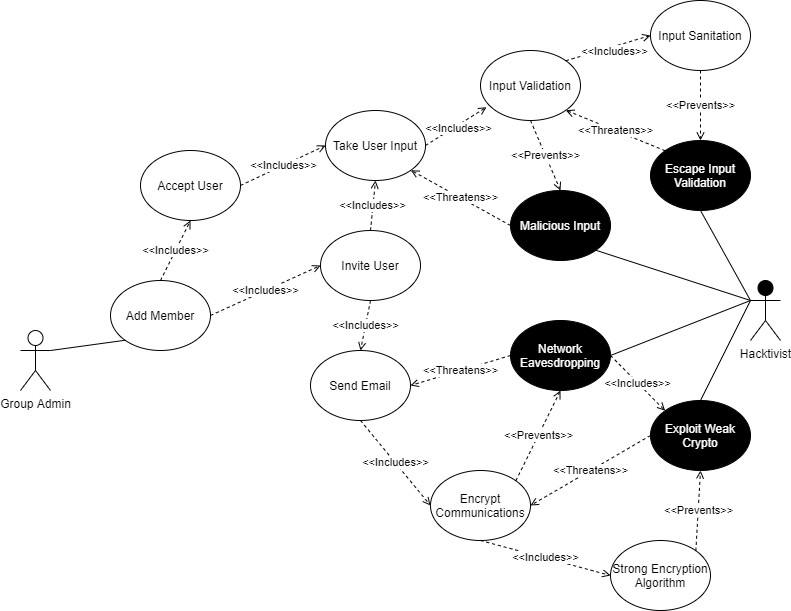

The diagram above was exported from draw.io. Its source (the exported page's mxGraphModel, read from the mxfile embedded in the PNG):
<mxGraphModel dx="1038" dy="579" grid="1" gridSize="10" guides="1" tooltips="1" connect="1" arrows="1" fold="1" page="1" pageScale="1" pageWidth="850" pageHeight="1100" math="0" shadow="0">
  <root>
    <mxCell id="0" />
    <mxCell id="1" parent="0" />
    <mxCell id="-Csm_j9I0JivxP7nbSm5-1" value="Group Admin" style="shape=umlActor;verticalLabelPosition=bottom;verticalAlign=top;html=1;outlineConnect=0;" parent="1" vertex="1">
      <mxGeometry x="40" y="600" width="30" height="60" as="geometry" />
    </mxCell>
    <mxCell id="FSSfK0GaYDO5kiwGS5Ji-4" value="&amp;lt;&amp;lt;Includes&amp;gt;&amp;gt;" style="orthogonalLoop=1;jettySize=auto;html=1;exitX=0.5;exitY=1;exitDx=0;exitDy=0;entryX=0.5;entryY=0;entryDx=0;entryDy=0;endArrow=open;endFill=0;dashed=1;strokeColor=default;rounded=0;" edge="1" parent="1" source="-Csm_j9I0JivxP7nbSm5-14" target="FSSfK0GaYDO5kiwGS5Ji-3">
      <mxGeometry relative="1" as="geometry" />
    </mxCell>
    <mxCell id="FSSfK0GaYDO5kiwGS5Ji-6" value="&amp;lt;&amp;lt;Includes&amp;gt;&amp;gt;" style="rounded=0;orthogonalLoop=1;jettySize=auto;html=1;exitX=0.5;exitY=0;exitDx=0;exitDy=0;entryX=0.5;entryY=1;entryDx=0;entryDy=0;dashed=1;endArrow=open;endFill=0;" edge="1" parent="1" source="-Csm_j9I0JivxP7nbSm5-14" target="FSSfK0GaYDO5kiwGS5Ji-5">
      <mxGeometry relative="1" as="geometry" />
    </mxCell>
    <mxCell id="-Csm_j9I0JivxP7nbSm5-14" value="Invite User" style="ellipse;whiteSpace=wrap;html=1;" parent="1" vertex="1">
      <mxGeometry x="340" y="500" width="100" height="70" as="geometry" />
    </mxCell>
    <mxCell id="FSSfK0GaYDO5kiwGS5Ji-3" value="Send Email" style="ellipse;whiteSpace=wrap;html=1;" vertex="1" parent="1">
      <mxGeometry x="330" y="620" width="100" height="70" as="geometry" />
    </mxCell>
    <mxCell id="FSSfK0GaYDO5kiwGS5Ji-14" style="edgeStyle=none;rounded=0;orthogonalLoop=1;jettySize=auto;html=1;exitX=1;exitY=0.5;exitDx=0;exitDy=0;entryX=0.06;entryY=0.81;entryDx=0;entryDy=0;entryPerimeter=0;fontColor=#000000;endArrow=open;endFill=0;strokeColor=default;dashed=1;" edge="1" parent="1" source="FSSfK0GaYDO5kiwGS5Ji-5" target="FSSfK0GaYDO5kiwGS5Ji-13">
      <mxGeometry relative="1" as="geometry" />
    </mxCell>
    <mxCell id="FSSfK0GaYDO5kiwGS5Ji-18" value="&amp;lt;&amp;lt;Includes&amp;gt;&amp;gt;" style="edgeLabel;html=1;align=center;verticalAlign=middle;resizable=0;points=[];fontColor=#000000;" vertex="1" connectable="0" parent="FSSfK0GaYDO5kiwGS5Ji-14">
      <mxGeometry x="0.2852" y="-1" relative="1" as="geometry">
        <mxPoint x="-7" y="6" as="offset" />
      </mxGeometry>
    </mxCell>
    <mxCell id="FSSfK0GaYDO5kiwGS5Ji-5" value="Take User Input" style="ellipse;whiteSpace=wrap;html=1;" vertex="1" parent="1">
      <mxGeometry x="345" y="380" width="100" height="70" as="geometry" />
    </mxCell>
    <mxCell id="FSSfK0GaYDO5kiwGS5Ji-10" value="Accept User" style="ellipse;whiteSpace=wrap;html=1;" vertex="1" parent="1">
      <mxGeometry x="160" y="420" width="100" height="70" as="geometry" />
    </mxCell>
    <mxCell id="FSSfK0GaYDO5kiwGS5Ji-19" value="&amp;lt;&amp;lt;Threatens&amp;gt;&amp;gt;" style="edgeStyle=none;rounded=0;orthogonalLoop=1;jettySize=auto;html=1;exitX=0;exitY=0.5;exitDx=0;exitDy=0;entryX=1;entryY=1;entryDx=0;entryDy=0;dashed=1;fontColor=#000000;endArrow=open;endFill=0;strokeColor=default;" edge="1" parent="1" source="FSSfK0GaYDO5kiwGS5Ji-12" target="FSSfK0GaYDO5kiwGS5Ji-5">
      <mxGeometry relative="1" as="geometry" />
    </mxCell>
    <mxCell id="FSSfK0GaYDO5kiwGS5Ji-12" value="Malicious Input" style="ellipse;whiteSpace=wrap;html=1;fillColor=#000000;fontColor=#FFFFFF;" vertex="1" parent="1">
      <mxGeometry x="530" y="460" width="100" height="70" as="geometry" />
    </mxCell>
    <mxCell id="FSSfK0GaYDO5kiwGS5Ji-20" value="&amp;lt;&amp;lt;Prevents&amp;gt;&amp;gt;" style="edgeStyle=none;rounded=0;orthogonalLoop=1;jettySize=auto;html=1;exitX=0.5;exitY=1;exitDx=0;exitDy=0;entryX=0.5;entryY=0;entryDx=0;entryDy=0;dashed=1;fontColor=#000000;endArrow=open;endFill=0;strokeColor=default;" edge="1" parent="1" source="FSSfK0GaYDO5kiwGS5Ji-13" target="FSSfK0GaYDO5kiwGS5Ji-12">
      <mxGeometry relative="1" as="geometry" />
    </mxCell>
    <mxCell id="FSSfK0GaYDO5kiwGS5Ji-13" value="Input Validation" style="ellipse;whiteSpace=wrap;html=1;" vertex="1" parent="1">
      <mxGeometry x="500" y="320" width="100" height="70" as="geometry" />
    </mxCell>
    <mxCell id="FSSfK0GaYDO5kiwGS5Ji-27" value="Hacktivist" style="shape=umlActor;verticalLabelPosition=bottom;verticalAlign=top;html=1;outlineConnect=0;fillColor=#000000;" vertex="1" parent="1">
      <mxGeometry x="770" y="550" width="30" height="60" as="geometry" />
    </mxCell>
    <mxCell id="FSSfK0GaYDO5kiwGS5Ji-29" value="Input Sanitation" style="ellipse;whiteSpace=wrap;html=1;" vertex="1" parent="1">
      <mxGeometry x="670" y="270" width="100" height="70" as="geometry" />
    </mxCell>
    <mxCell id="FSSfK0GaYDO5kiwGS5Ji-30" value="Escape Input Validation" style="ellipse;whiteSpace=wrap;html=1;fillColor=#000000;fontColor=#FFFFFF;" vertex="1" parent="1">
      <mxGeometry x="670" y="410" width="100" height="70" as="geometry" />
    </mxCell>
    <mxCell id="FSSfK0GaYDO5kiwGS5Ji-31" value="&amp;lt;&amp;lt;Threatens&amp;gt;&amp;gt;" style="edgeStyle=none;rounded=0;orthogonalLoop=1;jettySize=auto;html=1;exitX=0;exitY=0;exitDx=0;exitDy=0;entryX=1;entryY=1;entryDx=0;entryDy=0;dashed=1;fontColor=#000000;endArrow=open;endFill=0;strokeColor=default;" edge="1" parent="1" source="FSSfK0GaYDO5kiwGS5Ji-30" target="FSSfK0GaYDO5kiwGS5Ji-13">
      <mxGeometry relative="1" as="geometry">
        <mxPoint x="786.72" y="538.79" as="sourcePoint" />
        <mxPoint x="640.0042712474619" y="490.0032034355964" as="targetPoint" />
      </mxGeometry>
    </mxCell>
    <mxCell id="FSSfK0GaYDO5kiwGS5Ji-32" value="&amp;lt;&amp;lt;Prevents&amp;gt;&amp;gt;" style="edgeStyle=none;rounded=0;orthogonalLoop=1;jettySize=auto;html=1;exitX=0.5;exitY=1;exitDx=0;exitDy=0;entryX=0.5;entryY=0;entryDx=0;entryDy=0;dashed=1;fontColor=#000000;endArrow=open;endFill=0;strokeColor=default;" edge="1" parent="1" source="FSSfK0GaYDO5kiwGS5Ji-29" target="FSSfK0GaYDO5kiwGS5Ji-30">
      <mxGeometry relative="1" as="geometry">
        <mxPoint x="550" y="400" as="sourcePoint" />
        <mxPoint x="610" y="470" as="targetPoint" />
      </mxGeometry>
    </mxCell>
    <mxCell id="FSSfK0GaYDO5kiwGS5Ji-33" style="edgeStyle=none;rounded=0;orthogonalLoop=1;jettySize=auto;html=1;exitX=1;exitY=0;exitDx=0;exitDy=0;entryX=0;entryY=0.5;entryDx=0;entryDy=0;fontColor=#000000;endArrow=open;endFill=0;strokeColor=default;dashed=1;" edge="1" parent="1" source="FSSfK0GaYDO5kiwGS5Ji-13" target="FSSfK0GaYDO5kiwGS5Ji-29">
      <mxGeometry relative="1" as="geometry">
        <mxPoint x="435" y="430" as="sourcePoint" />
        <mxPoint x="514.8" y="388.6" as="targetPoint" />
      </mxGeometry>
    </mxCell>
    <mxCell id="FSSfK0GaYDO5kiwGS5Ji-34" value="&amp;lt;&amp;lt;Includes&amp;gt;&amp;gt;" style="edgeLabel;html=1;align=center;verticalAlign=middle;resizable=0;points=[];fontColor=#000000;" vertex="1" connectable="0" parent="FSSfK0GaYDO5kiwGS5Ji-33">
      <mxGeometry x="0.2852" y="-1" relative="1" as="geometry">
        <mxPoint x="-7" y="6" as="offset" />
      </mxGeometry>
    </mxCell>
    <mxCell id="FSSfK0GaYDO5kiwGS5Ji-35" value="Network Eavesdropping" style="ellipse;whiteSpace=wrap;html=1;fillColor=#000000;fontColor=#FFFFFF;" vertex="1" parent="1">
      <mxGeometry x="530" y="590" width="100" height="70" as="geometry" />
    </mxCell>
    <mxCell id="FSSfK0GaYDO5kiwGS5Ji-36" value="&amp;lt;&amp;lt;Threatens&amp;gt;&amp;gt;" style="edgeStyle=none;rounded=0;orthogonalLoop=1;jettySize=auto;html=1;exitX=0;exitY=0.5;exitDx=0;exitDy=0;entryX=1;entryY=0.5;entryDx=0;entryDy=0;dashed=1;fontColor=#000000;endArrow=open;endFill=0;strokeColor=default;" edge="1" parent="1" source="FSSfK0GaYDO5kiwGS5Ji-35" target="FSSfK0GaYDO5kiwGS5Ji-3">
      <mxGeometry relative="1" as="geometry">
        <mxPoint x="540" y="510" as="sourcePoint" />
        <mxPoint x="423.2842712474619" y="451.21320343559637" as="targetPoint" />
      </mxGeometry>
    </mxCell>
    <mxCell id="FSSfK0GaYDO5kiwGS5Ji-37" value="Encrypt Communications" style="ellipse;whiteSpace=wrap;html=1;" vertex="1" parent="1">
      <mxGeometry x="450" y="740" width="100" height="70" as="geometry" />
    </mxCell>
    <mxCell id="FSSfK0GaYDO5kiwGS5Ji-38" value="&amp;lt;&amp;lt;Prevents&amp;gt;&amp;gt;" style="edgeStyle=none;rounded=0;orthogonalLoop=1;jettySize=auto;html=1;exitX=1;exitY=0;exitDx=0;exitDy=0;entryX=0.5;entryY=1;entryDx=0;entryDy=0;dashed=1;fontColor=#000000;endArrow=open;endFill=0;strokeColor=default;" edge="1" parent="1" source="FSSfK0GaYDO5kiwGS5Ji-37" target="FSSfK0GaYDO5kiwGS5Ji-35">
      <mxGeometry relative="1" as="geometry">
        <mxPoint x="550" y="400" as="sourcePoint" />
        <mxPoint x="580" y="480" as="targetPoint" />
      </mxGeometry>
    </mxCell>
    <mxCell id="FSSfK0GaYDO5kiwGS5Ji-39" value="&amp;lt;&amp;lt;Includes&amp;gt;&amp;gt;" style="orthogonalLoop=1;jettySize=auto;html=1;exitX=0.5;exitY=1;exitDx=0;exitDy=0;entryX=0;entryY=0.5;entryDx=0;entryDy=0;endArrow=open;endFill=0;dashed=1;strokeColor=default;rounded=0;" edge="1" parent="1" source="FSSfK0GaYDO5kiwGS5Ji-3" target="FSSfK0GaYDO5kiwGS5Ji-37">
      <mxGeometry relative="1" as="geometry">
        <mxPoint x="380" y="580" as="sourcePoint" />
        <mxPoint x="380" y="640" as="targetPoint" />
      </mxGeometry>
    </mxCell>
    <mxCell id="FSSfK0GaYDO5kiwGS5Ji-40" value="Exploit Weak Crypto" style="ellipse;whiteSpace=wrap;html=1;fillColor=#000000;fontColor=#FFFFFF;" vertex="1" parent="1">
      <mxGeometry x="670" y="670" width="100" height="70" as="geometry" />
    </mxCell>
    <mxCell id="FSSfK0GaYDO5kiwGS5Ji-41" value="&amp;lt;&amp;lt;Includes&amp;gt;&amp;gt;" style="orthogonalLoop=1;jettySize=auto;html=1;exitX=1;exitY=0.5;exitDx=0;exitDy=0;entryX=0;entryY=0;entryDx=0;entryDy=0;endArrow=open;endFill=0;dashed=1;strokeColor=default;rounded=0;" edge="1" parent="1" source="FSSfK0GaYDO5kiwGS5Ji-35" target="FSSfK0GaYDO5kiwGS5Ji-40">
      <mxGeometry relative="1" as="geometry">
        <mxPoint x="390" y="700" as="sourcePoint" />
        <mxPoint x="460" y="775" as="targetPoint" />
      </mxGeometry>
    </mxCell>
    <mxCell id="FSSfK0GaYDO5kiwGS5Ji-43" value="Strong Encryption Algorithm" style="ellipse;whiteSpace=wrap;html=1;" vertex="1" parent="1">
      <mxGeometry x="630" y="810" width="100" height="70" as="geometry" />
    </mxCell>
    <mxCell id="FSSfK0GaYDO5kiwGS5Ji-44" value="&amp;lt;&amp;lt;Includes&amp;gt;&amp;gt;" style="orthogonalLoop=1;jettySize=auto;html=1;exitX=0.5;exitY=1;exitDx=0;exitDy=0;entryX=0;entryY=0.5;entryDx=0;entryDy=0;endArrow=open;endFill=0;dashed=1;strokeColor=default;rounded=0;" edge="1" parent="1" source="FSSfK0GaYDO5kiwGS5Ji-37" target="FSSfK0GaYDO5kiwGS5Ji-43">
      <mxGeometry relative="1" as="geometry">
        <mxPoint x="390" y="700" as="sourcePoint" />
        <mxPoint x="460" y="775" as="targetPoint" />
      </mxGeometry>
    </mxCell>
    <mxCell id="FSSfK0GaYDO5kiwGS5Ji-45" value="&amp;lt;&amp;lt;Threatens&amp;gt;&amp;gt;" style="edgeStyle=none;rounded=0;orthogonalLoop=1;jettySize=auto;html=1;exitX=0;exitY=0.5;exitDx=0;exitDy=0;entryX=1;entryY=0.5;entryDx=0;entryDy=0;dashed=1;fontColor=#000000;endArrow=open;endFill=0;strokeColor=default;" edge="1" parent="1" source="FSSfK0GaYDO5kiwGS5Ji-40" target="FSSfK0GaYDO5kiwGS5Ji-37">
      <mxGeometry relative="1" as="geometry">
        <mxPoint x="540" y="635" as="sourcePoint" />
        <mxPoint x="440" y="665" as="targetPoint" />
      </mxGeometry>
    </mxCell>
    <mxCell id="FSSfK0GaYDO5kiwGS5Ji-46" value="&amp;lt;&amp;lt;Prevents&amp;gt;&amp;gt;" style="edgeStyle=none;rounded=0;orthogonalLoop=1;jettySize=auto;html=1;exitX=1;exitY=0;exitDx=0;exitDy=0;entryX=0.5;entryY=1;entryDx=0;entryDy=0;dashed=1;fontColor=#000000;endArrow=open;endFill=0;strokeColor=default;" edge="1" parent="1" source="FSSfK0GaYDO5kiwGS5Ji-43" target="FSSfK0GaYDO5kiwGS5Ji-40">
      <mxGeometry relative="1" as="geometry">
        <mxPoint x="545.3553390593274" y="750.2512626584708" as="sourcePoint" />
        <mxPoint x="590" y="670" as="targetPoint" />
      </mxGeometry>
    </mxCell>
    <mxCell id="FSSfK0GaYDO5kiwGS5Ji-48" style="rounded=0;orthogonalLoop=1;jettySize=auto;html=1;exitX=1;exitY=1;exitDx=0;exitDy=0;entryX=0;entryY=0.3333333333333333;entryDx=0;entryDy=0;fontColor=#FFFFFF;endArrow=none;endFill=0;entryPerimeter=0;" edge="1" parent="1" source="FSSfK0GaYDO5kiwGS5Ji-12" target="FSSfK0GaYDO5kiwGS5Ji-27">
      <mxGeometry relative="1" as="geometry">
        <mxPoint x="130" y="640" as="sourcePoint" />
        <mxPoint x="210" y="560" as="targetPoint" />
      </mxGeometry>
    </mxCell>
    <mxCell id="FSSfK0GaYDO5kiwGS5Ji-49" style="rounded=0;orthogonalLoop=1;jettySize=auto;html=1;exitX=0;exitY=0.3333333333333333;exitDx=0;exitDy=0;entryX=1;entryY=0.5;entryDx=0;entryDy=0;fontColor=#FFFFFF;endArrow=none;endFill=0;exitPerimeter=0;" edge="1" parent="1" source="FSSfK0GaYDO5kiwGS5Ji-27" target="FSSfK0GaYDO5kiwGS5Ji-35">
      <mxGeometry relative="1" as="geometry">
        <mxPoint x="625.3553390593274" y="529.7487373415292" as="sourcePoint" />
        <mxPoint x="750" y="570" as="targetPoint" />
      </mxGeometry>
    </mxCell>
    <mxCell id="FSSfK0GaYDO5kiwGS5Ji-50" style="rounded=0;orthogonalLoop=1;jettySize=auto;html=1;exitX=0.5;exitY=1;exitDx=0;exitDy=0;entryX=0;entryY=0.3333333333333333;entryDx=0;entryDy=0;fontColor=#FFFFFF;endArrow=none;endFill=0;entryPerimeter=0;" edge="1" parent="1" source="FSSfK0GaYDO5kiwGS5Ji-30" target="FSSfK0GaYDO5kiwGS5Ji-27">
      <mxGeometry relative="1" as="geometry">
        <mxPoint x="635.3553390593274" y="539.7487373415292" as="sourcePoint" />
        <mxPoint x="760" y="580" as="targetPoint" />
      </mxGeometry>
    </mxCell>
    <mxCell id="FSSfK0GaYDO5kiwGS5Ji-51" style="rounded=0;orthogonalLoop=1;jettySize=auto;html=1;exitX=0.5;exitY=0;exitDx=0;exitDy=0;entryX=0;entryY=0.3333333333333333;entryDx=0;entryDy=0;fontColor=#FFFFFF;endArrow=none;endFill=0;entryPerimeter=0;" edge="1" parent="1" source="FSSfK0GaYDO5kiwGS5Ji-40" target="FSSfK0GaYDO5kiwGS5Ji-27">
      <mxGeometry relative="1" as="geometry">
        <mxPoint x="645.3553390593274" y="549.7487373415292" as="sourcePoint" />
        <mxPoint x="770" y="590" as="targetPoint" />
      </mxGeometry>
    </mxCell>
    <mxCell id="FSSfK0GaYDO5kiwGS5Ji-52" value="Add Member" style="ellipse;whiteSpace=wrap;html=1;" vertex="1" parent="1">
      <mxGeometry x="130" y="550" width="100" height="70" as="geometry" />
    </mxCell>
    <mxCell id="FSSfK0GaYDO5kiwGS5Ji-53" style="rounded=0;orthogonalLoop=1;jettySize=auto;html=1;exitX=1;exitY=0.3333333333333333;exitDx=0;exitDy=0;entryX=0;entryY=1;entryDx=0;entryDy=0;fontColor=#FFFFFF;endArrow=none;endFill=0;exitPerimeter=0;" edge="1" parent="1" source="-Csm_j9I0JivxP7nbSm5-1" target="FSSfK0GaYDO5kiwGS5Ji-52">
      <mxGeometry relative="1" as="geometry">
        <mxPoint x="625.3553390593274" y="529.7487373415292" as="sourcePoint" />
        <mxPoint x="780" y="580" as="targetPoint" />
      </mxGeometry>
    </mxCell>
    <mxCell id="FSSfK0GaYDO5kiwGS5Ji-54" value="&amp;lt;&amp;lt;Includes&amp;gt;&amp;gt;" style="orthogonalLoop=1;jettySize=auto;html=1;exitX=1;exitY=0.5;exitDx=0;exitDy=0;entryX=0;entryY=0.5;entryDx=0;entryDy=0;endArrow=open;endFill=0;dashed=1;strokeColor=default;rounded=0;" edge="1" parent="1" source="FSSfK0GaYDO5kiwGS5Ji-52" target="-Csm_j9I0JivxP7nbSm5-14">
      <mxGeometry relative="1" as="geometry">
        <mxPoint x="390" y="580" as="sourcePoint" />
        <mxPoint x="390" y="630" as="targetPoint" />
      </mxGeometry>
    </mxCell>
    <mxCell id="FSSfK0GaYDO5kiwGS5Ji-55" value="&amp;lt;&amp;lt;Includes&amp;gt;&amp;gt;" style="orthogonalLoop=1;jettySize=auto;html=1;exitX=0.5;exitY=0;exitDx=0;exitDy=0;entryX=0.5;entryY=1;entryDx=0;entryDy=0;endArrow=open;endFill=0;dashed=1;strokeColor=default;rounded=0;" edge="1" parent="1" source="FSSfK0GaYDO5kiwGS5Ji-52" target="FSSfK0GaYDO5kiwGS5Ji-10">
      <mxGeometry relative="1" as="geometry">
        <mxPoint x="280" y="585" as="sourcePoint" />
        <mxPoint x="340" y="545" as="targetPoint" />
      </mxGeometry>
    </mxCell>
    <mxCell id="FSSfK0GaYDO5kiwGS5Ji-56" value="&amp;lt;&amp;lt;Includes&amp;gt;&amp;gt;" style="orthogonalLoop=1;jettySize=auto;html=1;exitX=1;exitY=0.5;exitDx=0;exitDy=0;entryX=0;entryY=0.5;entryDx=0;entryDy=0;endArrow=open;endFill=0;dashed=1;strokeColor=default;rounded=0;" edge="1" parent="1" source="FSSfK0GaYDO5kiwGS5Ji-10" target="FSSfK0GaYDO5kiwGS5Ji-5">
      <mxGeometry relative="1" as="geometry">
        <mxPoint x="190" y="560" as="sourcePoint" />
        <mxPoint x="220" y="490" as="targetPoint" />
      </mxGeometry>
    </mxCell>
  </root>
</mxGraphModel>